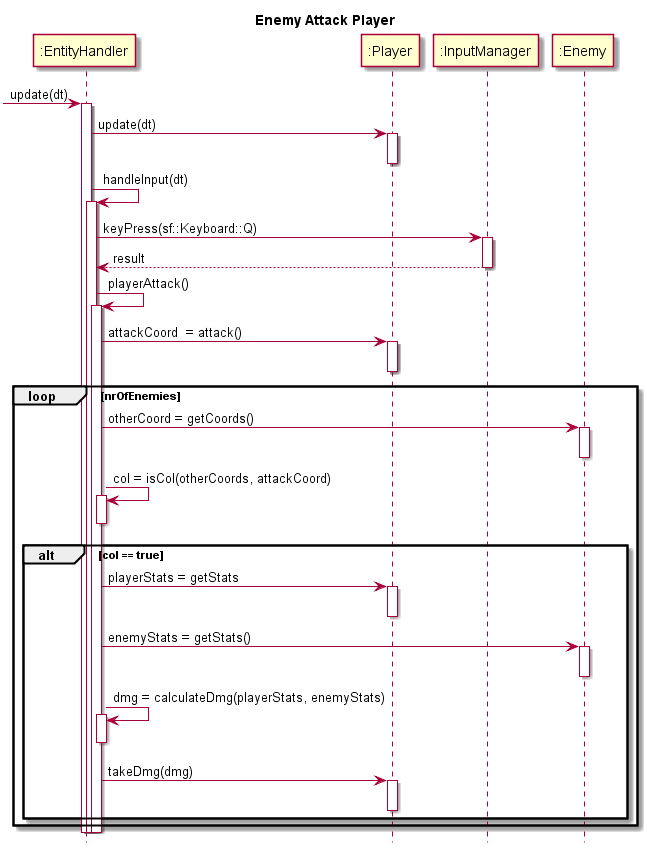

The diagram above was rendered by PlantUML. Its source (embedded in the PNG):
@startuml
title Enemy Attack Player
hide footbox

participant ":EntityHandler" as eh
participant ":Player" as player
participant ":InputManager" as im
participant ":Enemy" as enemy

[->eh : update(dt)
activate eh
	eh -> player : update(dt)
	activate player

	deactivate player

	eh -> eh : handleInput(dt)
	activate eh
		eh -> im : keyPress(sf::Keyboard::Q)
		activate im
		im--> eh : result
		deactivate im


		eh -> eh : playerAttack()
		activate eh
			eh -> player : attackCoord  = attack()
			activate player
			deactivate player

			loop nrOfEnemies
			eh -> enemy : otherCoord = getCoords()
			activate enemy
			deactivate enemy

			eh -> eh : col = isCol(otherCoords, attackCoord)
			activate eh
			deactivate eh

			alt col == true
			
				eh -> player : playerStats = getStats
				activate player
				deactivate player

				eh -> enemy : enemyStats = getStats()
				activate enemy
				deactivate enemy

				eh -> eh : dmg = calculateDmg(playerStats, enemyStats)
				activate eh
				deactivate eh

				eh -> player : takeDmg(dmg)
				activate player
				deactivate player
			end
			end
		deactivate eh
		
	deactivate eh
	

deactivate eh


@enduml